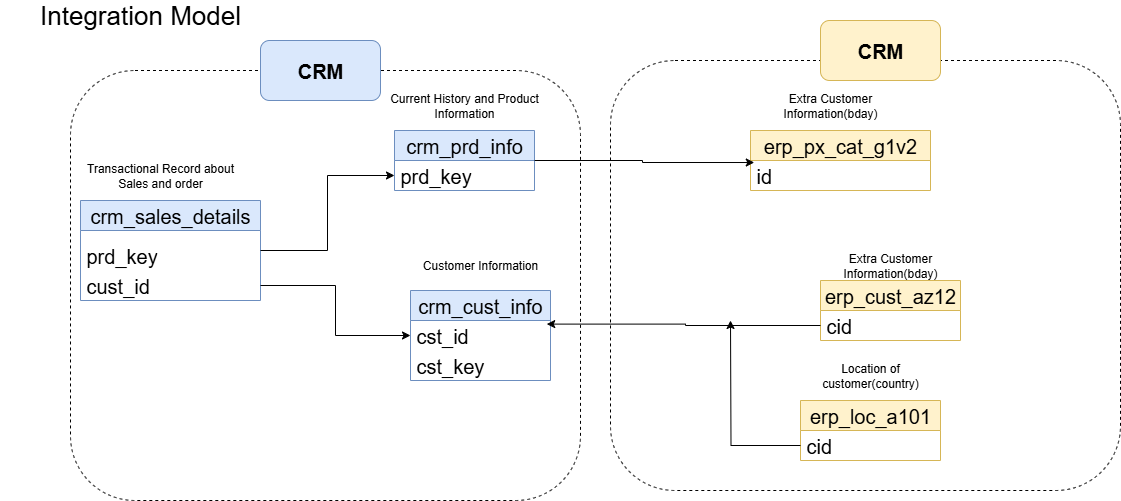

The diagram above was exported from draw.io. Its source (the exported page's mxGraphModel, read from the mxfile embedded in the PNG):
<mxGraphModel dx="1861" dy="540" grid="1" gridSize="10" guides="1" tooltips="1" connect="1" arrows="1" fold="1" page="1" pageScale="1" pageWidth="827" pageHeight="1169" math="0" shadow="0">
  <root>
    <mxCell id="WIyWlLk6GJQsqaUBKTNV-0" />
    <mxCell id="WIyWlLk6GJQsqaUBKTNV-1" parent="WIyWlLk6GJQsqaUBKTNV-0" />
    <mxCell id="L7FHJ7Cqu_pYWAcvSQMn-0" value="crm_prd_info" style="swimlane;fontStyle=0;childLayout=stackLayout;horizontal=1;startSize=30;horizontalStack=0;resizeParent=1;resizeParentMax=0;resizeLast=0;collapsible=1;marginBottom=0;whiteSpace=wrap;html=1;fillColor=#dae8fc;strokeColor=#6c8ebf;fontSize=20;" parent="WIyWlLk6GJQsqaUBKTNV-1" vertex="1">
      <mxGeometry x="274" y="150" width="140" height="60" as="geometry" />
    </mxCell>
    <mxCell id="L7FHJ7Cqu_pYWAcvSQMn-1" value="prd_key" style="text;strokeColor=none;fillColor=none;align=left;verticalAlign=middle;spacingLeft=4;spacingRight=4;overflow=hidden;points=[[0,0.5],[1,0.5]];portConstraint=eastwest;rotatable=0;whiteSpace=wrap;html=1;fontSize=20;" parent="L7FHJ7Cqu_pYWAcvSQMn-0" vertex="1">
      <mxGeometry y="30" width="140" height="30" as="geometry" />
    </mxCell>
    <mxCell id="L7FHJ7Cqu_pYWAcvSQMn-4" value="Integration Model" style="text;html=1;align=center;verticalAlign=middle;whiteSpace=wrap;rounded=0;fontSize=26;" parent="WIyWlLk6GJQsqaUBKTNV-1" vertex="1">
      <mxGeometry x="-120" y="20" width="280" height="30" as="geometry" />
    </mxCell>
    <mxCell id="L7FHJ7Cqu_pYWAcvSQMn-6" value="crm_cust_info" style="swimlane;fontStyle=0;childLayout=stackLayout;horizontal=1;startSize=30;horizontalStack=0;resizeParent=1;resizeParentMax=0;resizeLast=0;collapsible=1;marginBottom=0;whiteSpace=wrap;html=1;fillColor=#dae8fc;strokeColor=#6c8ebf;fontSize=20;" parent="WIyWlLk6GJQsqaUBKTNV-1" vertex="1">
      <mxGeometry x="290" y="310" width="140" height="90" as="geometry" />
    </mxCell>
    <mxCell id="L7FHJ7Cqu_pYWAcvSQMn-7" value="cst_id" style="text;strokeColor=none;fillColor=none;align=left;verticalAlign=middle;spacingLeft=4;spacingRight=4;overflow=hidden;points=[[0,0.5],[1,0.5]];portConstraint=eastwest;rotatable=0;whiteSpace=wrap;html=1;fontSize=20;" parent="L7FHJ7Cqu_pYWAcvSQMn-6" vertex="1">
      <mxGeometry y="30" width="140" height="30" as="geometry" />
    </mxCell>
    <mxCell id="L7FHJ7Cqu_pYWAcvSQMn-22" value="cst_key" style="text;strokeColor=none;fillColor=none;align=left;verticalAlign=middle;spacingLeft=4;spacingRight=4;overflow=hidden;points=[[0,0.5],[1,0.5]];portConstraint=eastwest;rotatable=0;whiteSpace=wrap;html=1;fontSize=20;" parent="L7FHJ7Cqu_pYWAcvSQMn-6" vertex="1">
      <mxGeometry y="60" width="140" height="30" as="geometry" />
    </mxCell>
    <mxCell id="L7FHJ7Cqu_pYWAcvSQMn-8" value="crm_sales_details" style="swimlane;fontStyle=0;childLayout=stackLayout;horizontal=1;startSize=30;horizontalStack=0;resizeParent=1;resizeParentMax=0;resizeLast=0;collapsible=1;marginBottom=0;whiteSpace=wrap;html=1;fillColor=#dae8fc;strokeColor=#6c8ebf;fontSize=20;" parent="WIyWlLk6GJQsqaUBKTNV-1" vertex="1">
      <mxGeometry x="-40" y="220" width="180" height="100" as="geometry" />
    </mxCell>
    <mxCell id="L7FHJ7Cqu_pYWAcvSQMn-12" value="prd_key" style="text;strokeColor=none;fillColor=none;align=left;verticalAlign=bottom;spacingLeft=4;spacingRight=4;overflow=hidden;points=[[0,0.5],[1,0.5]];portConstraint=eastwest;rotatable=0;whiteSpace=wrap;html=1;fontSize=20;" parent="L7FHJ7Cqu_pYWAcvSQMn-8" vertex="1">
      <mxGeometry y="30" width="180" height="40" as="geometry" />
    </mxCell>
    <mxCell id="L7FHJ7Cqu_pYWAcvSQMn-15" value="cust_id" style="text;strokeColor=none;fillColor=none;align=left;verticalAlign=bottom;spacingLeft=4;spacingRight=4;overflow=hidden;points=[[0,0.5],[1,0.5]];portConstraint=eastwest;rotatable=0;whiteSpace=wrap;html=1;fontSize=20;" parent="L7FHJ7Cqu_pYWAcvSQMn-8" vertex="1">
      <mxGeometry y="70" width="180" height="30" as="geometry" />
    </mxCell>
    <mxCell id="L7FHJ7Cqu_pYWAcvSQMn-16" style="edgeStyle=orthogonalEdgeStyle;rounded=0;orthogonalLoop=1;jettySize=auto;html=1;exitX=1;exitY=0.5;exitDx=0;exitDy=0;" parent="WIyWlLk6GJQsqaUBKTNV-1" source="L7FHJ7Cqu_pYWAcvSQMn-12" target="L7FHJ7Cqu_pYWAcvSQMn-1" edge="1">
      <mxGeometry relative="1" as="geometry">
        <mxPoint x="170" y="270" as="sourcePoint" />
      </mxGeometry>
    </mxCell>
    <mxCell id="L7FHJ7Cqu_pYWAcvSQMn-17" style="edgeStyle=orthogonalEdgeStyle;rounded=0;orthogonalLoop=1;jettySize=auto;html=1;entryX=0;entryY=0.5;entryDx=0;entryDy=0;" parent="WIyWlLk6GJQsqaUBKTNV-1" source="L7FHJ7Cqu_pYWAcvSQMn-15" target="L7FHJ7Cqu_pYWAcvSQMn-7" edge="1">
      <mxGeometry relative="1" as="geometry" />
    </mxCell>
    <mxCell id="L7FHJ7Cqu_pYWAcvSQMn-18" value="erp_cust_az12" style="swimlane;fontStyle=0;childLayout=stackLayout;horizontal=1;startSize=30;horizontalStack=0;resizeParent=1;resizeParentMax=0;resizeLast=0;collapsible=1;marginBottom=0;whiteSpace=wrap;html=1;fillColor=#fff2cc;strokeColor=#d6b656;fontSize=20;" parent="WIyWlLk6GJQsqaUBKTNV-1" vertex="1">
      <mxGeometry x="700" y="300" width="140" height="60" as="geometry" />
    </mxCell>
    <mxCell id="L7FHJ7Cqu_pYWAcvSQMn-19" value="cid" style="text;align=left;verticalAlign=middle;spacingLeft=4;spacingRight=4;overflow=hidden;points=[[0,0.5],[1,0.5]];portConstraint=eastwest;rotatable=0;whiteSpace=wrap;html=1;fontSize=20;" parent="L7FHJ7Cqu_pYWAcvSQMn-18" vertex="1">
      <mxGeometry y="30" width="140" height="30" as="geometry" />
    </mxCell>
    <mxCell id="L7FHJ7Cqu_pYWAcvSQMn-21" style="edgeStyle=orthogonalEdgeStyle;rounded=0;orthogonalLoop=1;jettySize=auto;html=1;entryX=0.973;entryY=0.12;entryDx=0;entryDy=0;entryPerimeter=0;" parent="WIyWlLk6GJQsqaUBKTNV-1" source="L7FHJ7Cqu_pYWAcvSQMn-19" target="L7FHJ7Cqu_pYWAcvSQMn-7" edge="1">
      <mxGeometry relative="1" as="geometry" />
    </mxCell>
    <mxCell id="L7FHJ7Cqu_pYWAcvSQMn-23" value="erp_loc_a101" style="swimlane;fontStyle=0;childLayout=stackLayout;horizontal=1;startSize=30;horizontalStack=0;resizeParent=1;resizeParentMax=0;resizeLast=0;collapsible=1;marginBottom=0;whiteSpace=wrap;html=1;fillColor=#fff2cc;strokeColor=#d6b656;fontSize=20;" parent="WIyWlLk6GJQsqaUBKTNV-1" vertex="1">
      <mxGeometry x="680" y="420" width="140" height="60" as="geometry" />
    </mxCell>
    <mxCell id="L7FHJ7Cqu_pYWAcvSQMn-25" style="edgeStyle=orthogonalEdgeStyle;rounded=0;orthogonalLoop=1;jettySize=auto;html=1;" parent="L7FHJ7Cqu_pYWAcvSQMn-23" source="L7FHJ7Cqu_pYWAcvSQMn-24" edge="1">
      <mxGeometry relative="1" as="geometry">
        <mxPoint x="-70" y="-80" as="targetPoint" />
      </mxGeometry>
    </mxCell>
    <mxCell id="L7FHJ7Cqu_pYWAcvSQMn-24" value="cid" style="text;align=left;verticalAlign=middle;spacingLeft=4;spacingRight=4;overflow=hidden;points=[[0,0.5],[1,0.5]];portConstraint=eastwest;rotatable=0;whiteSpace=wrap;html=1;fontSize=20;" parent="L7FHJ7Cqu_pYWAcvSQMn-23" vertex="1">
      <mxGeometry y="30" width="140" height="30" as="geometry" />
    </mxCell>
    <mxCell id="L7FHJ7Cqu_pYWAcvSQMn-26" value="erp_px_cat_g1v2" style="swimlane;fontStyle=0;childLayout=stackLayout;horizontal=1;startSize=30;horizontalStack=0;resizeParent=1;resizeParentMax=0;resizeLast=0;collapsible=1;marginBottom=0;whiteSpace=wrap;html=1;fillColor=#fff2cc;strokeColor=#d6b656;fontSize=20;" parent="WIyWlLk6GJQsqaUBKTNV-1" vertex="1">
      <mxGeometry x="630" y="150" width="180" height="60" as="geometry" />
    </mxCell>
    <mxCell id="L7FHJ7Cqu_pYWAcvSQMn-28" value="id" style="text;align=left;verticalAlign=middle;spacingLeft=4;spacingRight=4;overflow=hidden;points=[[0,0.5],[1,0.5]];portConstraint=eastwest;rotatable=0;whiteSpace=wrap;html=1;fontSize=20;" parent="L7FHJ7Cqu_pYWAcvSQMn-26" vertex="1">
      <mxGeometry y="30" width="180" height="30" as="geometry" />
    </mxCell>
    <mxCell id="L7FHJ7Cqu_pYWAcvSQMn-30" style="edgeStyle=orthogonalEdgeStyle;rounded=0;orthogonalLoop=1;jettySize=auto;html=1;entryX=0.021;entryY=0.067;entryDx=0;entryDy=0;entryPerimeter=0;" parent="WIyWlLk6GJQsqaUBKTNV-1" source="L7FHJ7Cqu_pYWAcvSQMn-0" target="L7FHJ7Cqu_pYWAcvSQMn-28" edge="1">
      <mxGeometry relative="1" as="geometry" />
    </mxCell>
    <mxCell id="L7FHJ7Cqu_pYWAcvSQMn-31" value="" style="rounded=1;whiteSpace=wrap;html=1;dashed=1;fillColor=none;" parent="WIyWlLk6GJQsqaUBKTNV-1" vertex="1">
      <mxGeometry x="-50" y="90" width="510" height="430" as="geometry" />
    </mxCell>
    <mxCell id="L7FHJ7Cqu_pYWAcvSQMn-32" value="Transactional Record about Sales and order" style="text;html=1;align=center;verticalAlign=middle;whiteSpace=wrap;rounded=0;" parent="WIyWlLk6GJQsqaUBKTNV-1" vertex="1">
      <mxGeometry x="-40" y="180" width="160" height="30" as="geometry" />
    </mxCell>
    <mxCell id="L7FHJ7Cqu_pYWAcvSQMn-33" value="Current History and Product Information&lt;span style=&quot;color: rgba(0, 0, 0, 0); font-family: monospace; font-size: 0px; text-align: start; text-wrap-mode: nowrap;&quot;&gt;%3CmxGraphModel%3E%3Croot%3E%3CmxCell%20id%3D%220%22%2F%3E%3CmxCell%20id%3D%221%22%20parent%3D%220%22%2F%3E%3CmxCell%20id%3D%222%22%20value%3D%22Transactional%20Record%20about%20Sales%20and%20order%22%20style%3D%22text%3Bhtml%3D1%3Balign%3Dcenter%3BverticalAlign%3Dmiddle%3BwhiteSpace%3Dwrap%3Brounded%3D0%3B%22%20vertex%3D%221%22%20parent%3D%221%22%3E%3CmxGeometry%20x%3D%22-40%22%20y%3D%22180%22%20width%3D%22160%22%20height%3D%2230%22%20as%3D%22geometry%22%2F%3E%3C%2FmxCell%3E%3C%2Froot%3E%3C%2FmxGraphModel%3E&lt;/span&gt;" style="text;html=1;align=center;verticalAlign=middle;whiteSpace=wrap;rounded=0;" parent="WIyWlLk6GJQsqaUBKTNV-1" vertex="1">
      <mxGeometry x="264" y="110" width="160" height="30" as="geometry" />
    </mxCell>
    <mxCell id="L7FHJ7Cqu_pYWAcvSQMn-34" value="Customer Information" style="text;html=1;align=center;verticalAlign=middle;whiteSpace=wrap;rounded=0;" parent="WIyWlLk6GJQsqaUBKTNV-1" vertex="1">
      <mxGeometry x="280" y="270" width="160" height="30" as="geometry" />
    </mxCell>
    <mxCell id="L7FHJ7Cqu_pYWAcvSQMn-35" value="Extra Customer Information(bday)" style="text;html=1;align=center;verticalAlign=middle;whiteSpace=wrap;rounded=0;" parent="WIyWlLk6GJQsqaUBKTNV-1" vertex="1">
      <mxGeometry x="630" y="110" width="160" height="30" as="geometry" />
    </mxCell>
    <mxCell id="L7FHJ7Cqu_pYWAcvSQMn-37" value="Extra Customer Information(bday)" style="text;html=1;align=center;verticalAlign=middle;whiteSpace=wrap;rounded=0;" parent="WIyWlLk6GJQsqaUBKTNV-1" vertex="1">
      <mxGeometry x="700" y="270" width="140" height="30" as="geometry" />
    </mxCell>
    <mxCell id="L7FHJ7Cqu_pYWAcvSQMn-38" value="Location of customer(country)" style="text;html=1;align=center;verticalAlign=middle;whiteSpace=wrap;rounded=0;" parent="WIyWlLk6GJQsqaUBKTNV-1" vertex="1">
      <mxGeometry x="670" y="380" width="160" height="30" as="geometry" />
    </mxCell>
    <mxCell id="L7FHJ7Cqu_pYWAcvSQMn-39" value="" style="rounded=1;whiteSpace=wrap;html=1;dashed=1;fillColor=none;" parent="WIyWlLk6GJQsqaUBKTNV-1" vertex="1">
      <mxGeometry x="490" y="80" width="510" height="430" as="geometry" />
    </mxCell>
    <mxCell id="L7FHJ7Cqu_pYWAcvSQMn-40" value="&lt;font style=&quot;font-size: 20px;&quot;&gt;CRM&lt;/font&gt;" style="rounded=1;whiteSpace=wrap;html=1;fillColor=#dae8fc;strokeColor=#6c8ebf;fontStyle=1" parent="WIyWlLk6GJQsqaUBKTNV-1" vertex="1">
      <mxGeometry x="140" y="60" width="120" height="60" as="geometry" />
    </mxCell>
    <mxCell id="L7FHJ7Cqu_pYWAcvSQMn-41" value="&lt;font style=&quot;font-size: 20px;&quot;&gt;CRM&lt;/font&gt;" style="rounded=1;whiteSpace=wrap;html=1;fillColor=#fff2cc;strokeColor=#d6b656;fontStyle=1" parent="WIyWlLk6GJQsqaUBKTNV-1" vertex="1">
      <mxGeometry x="700" y="40" width="120" height="60" as="geometry" />
    </mxCell>
  </root>
</mxGraphModel>